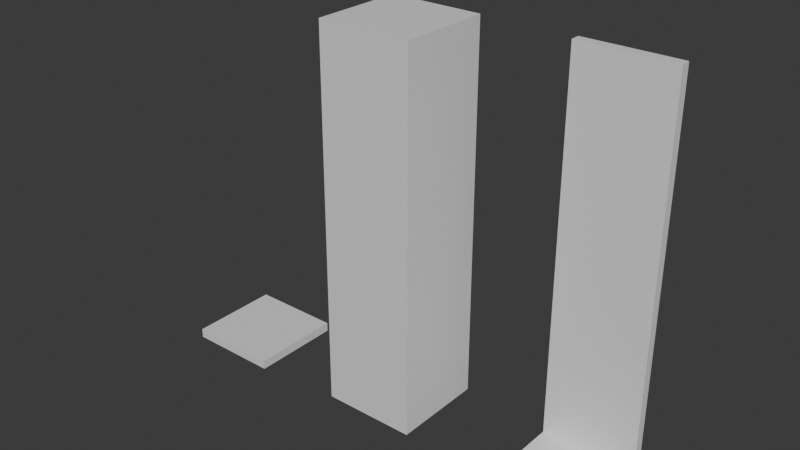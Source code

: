 # Source: grid_library_source1.blend  (saved by Blender 5.0.119; exported with 4.5.12 LTS)
import bpy
from mathutils import Matrix  # noqa: F401  (used for matrix-valued properties, if any)

bpy.ops.wm.read_factory_settings(use_empty=True)
scene = bpy.context.scene
scene.name = 'Scene'

# ---- collections
col_collection = bpy.data.collections.new('Collection'); scene.collection.children.link(col_collection)

# ---- materials (node trees are filled in below, after node groups)
mat_material = bpy.data.materials.new('Material')
mat_material.alpha_threshold = 0.0
mat_material.use_backface_culling_lightprobe_volume = False
mat_material.roughness = 0.5
mat_material.line_color = (0.0, 0.0, 0.0, 1.0)

# ---- material node trees
mat_material.use_nodes = True; mat_material.node_tree.nodes.clear()
_N = mat_material.node_tree.nodes; _L = mat_material.node_tree.links
n0 = _N.new('ShaderNodeOutputMaterial'); n0.name = 'Material Output'; n0.location = (200, 100)
n1 = _N.new('ShaderNodeBsdfPrincipled'); n1.name = 'Principled BSDF'; n1.location = (-200, 100)
_L.new(n1.outputs[0], n0.inputs[0])
n0.is_active_output = True

# ---- world
world_world = bpy.data.worlds.new('World'); scene.world = world_world
world_world.use_nodes = True; world_world.node_tree.nodes.clear()
_N = world_world.node_tree.nodes; _L = world_world.node_tree.links
n0 = _N.new('ShaderNodeOutputWorld'); n0.name = 'World Output'; n0.location = (200, 100)
n1 = _N.new('ShaderNodeBackground'); n1.name = 'Background'; n1.location = (-200, 100)
n1.inputs[0].default_value = (0.05088, 0.05088, 0.05088, 1.0)
_L.new(n1.outputs[0], n0.inputs[0])
n0.is_active_output = True
world_world.color = (0.05088, 0.05088, 0.05088)
world_world.sun_shadow_jitter_overblur = 0.0

# ---- meshes
me_cube = bpy.data.meshes.new('Cube')
me_cube.from_pydata([(0.5, 0.5, 1.118e-08), (0.5, 0.5, -0.1), (0.5, -0.5, 1.118e-08), (0.5, -0.5, -0.1), (-0.5, 0.5, 1.118e-08), (-0.5, 0.5, -0.1), (-0.5, -0.5, 1.118e-08), (-0.5, -0.5, -0.1)], [], [(0, 4, 6, 2), (3, 2, 6, 7), (7, 6, 4, 5), (5, 1, 3, 7), (1, 0, 2, 3), (5, 4, 0, 1)])
_uv = me_cube.uv_layers.new(name='UVMap')
_uv.uv.foreach_set('vector', [0.625, 0.5, 0.875, 0.5, 0.875, 0.75, 0.625, 0.75, 0.375, 0.75, 0.625, 0.75, 0.625, 1.0, 0.375, 1.0, 0.375, 0.0, 0.625, 0.0, 0.625, 0.25, 0.375, 0.25, 0.125, 0.5, 0.375, 0.5, 0.375, 0.75, 0.125, 0.75, 0.375, 0.5, 0.625, 0.5, 0.625, 0.75, 0.375, 0.75, 0.375, 0.25, 0.625, 0.25, 0.625, 0.5, 0.375, 0.5])
me_cube.materials.append(mat_material)
me_cube.use_mirror_vertex_groups = False
me_cube.update()
me_cube_001 = bpy.data.meshes.new('Cube.001')
me_cube_001.from_pydata([(0.5, 0.5, 4.0), (0.5, 0.5, -7.451e-09), (0.5, -0.5, 4.0), (0.5, -0.5, -7.451e-09), (-0.5, 0.5, 4.0), (-0.5, 0.5, -7.451e-09), (-0.5, -0.5, 4.0), (-0.5, -0.5, -7.451e-09)], [], [(0, 4, 6, 2), (3, 2, 6, 7), (7, 6, 4, 5), (5, 1, 3, 7), (1, 0, 2, 3), (5, 4, 0, 1)])
_uv = me_cube_001.uv_layers.new(name='UVMap')
_uv.uv.foreach_set('vector', [0.625, 0.5, 0.875, 0.5, 0.875, 0.75, 0.625, 0.75, 0.375, 0.75, 0.625, 0.75, 0.625, 1.0, 0.375, 1.0, 0.375, 0.0, 0.625, 0.0, 0.625, 0.25, 0.375, 0.25, 0.125, 0.5, 0.375, 0.5, 0.375, 0.75, 0.125, 0.75, 0.375, 0.5, 0.625, 0.5, 0.625, 0.75, 0.375, 0.75, 0.375, 0.25, 0.625, 0.25, 0.625, 0.5, 0.375, 0.5])
me_cube_001.materials.append(mat_material)
me_cube_001.use_mirror_vertex_groups = False
me_cube_001.update()
me_cube_002 = bpy.data.meshes.new('Cube.002')
me_cube_002.from_pydata([(0.5, 0.5, 1.118e-08), (0.5, 0.5, -0.1), (0.5, -0.5, 1.118e-08), (0.5, -0.5, -0.1), (-0.5, 0.5, 1.118e-08), (-0.5, 0.5, -0.1), (-0.5, -0.5, 1.118e-08), (-0.5, -0.5, -0.1), (-0.5, 0.4, -0.1), (0.5, 0.4, 1.118e-08), (-0.5, 0.4, 1.118e-08), (0.5, 0.4, -0.1), (-0.5, 0.4, 4.0), (-0.5, 0.5, 4.0), (0.5, 0.5, 4.0), (0.5, 0.4, 4.0)], [], [(9, 10, 6, 2), (3, 2, 6, 7), (8, 10, 4, 5), (8, 11, 3, 7), (11, 9, 2, 3), (5, 4, 0, 1), (1, 0, 9, 11), (5, 1, 11, 8), (7, 6, 10, 8), (9, 0, 14, 15), (14, 13, 12, 15), (4, 10, 12, 13), (0, 4, 13, 14), (10, 9, 15, 12)])
_uv = me_cube_002.uv_layers.new(name='UVMap')
_uv.uv.foreach_set('vector', [0.625, 0.625, 0.875, 0.625, 0.875, 0.75, 0.625, 0.75, 0.375, 0.75, 0.625, 0.75, 0.625, 1.0, 0.375, 1.0, 0.375, 0.125, 0.625, 0.125, 0.625, 0.25, 0.375, 0.25, 0.125, 0.625, 0.375, 0.625, 0.375, 0.75, 0.125, 0.75, 0.375, 0.625, 0.625, 0.625, 0.625, 0.75, 0.375, 0.75, 0.375, 0.25, 0.625, 0.25, 0.625, 0.5, 0.375, 0.5, 0.375, 0.5, 0.625, 0.5, 0.625, 0.625, 0.375, 0.625, 0.125, 0.5, 0.375, 0.5, 0.375, 0.625, 0.125, 0.625, 0.375, 0.0, 0.625, 0.0, 0.625, 0.125, 0.375, 0.125, 0.625, 0.625, 0.625, 0.5, 0.625, 0.5, 0.625, 0.625, 0.625, 0.5, 0.875, 0.5, 0.875, 0.625, 0.625, 0.625, 0.625, 0.25, 0.625, 0.125, 0.625, 0.125, 0.625, 0.25, 0.625, 0.5, 0.625, 0.25, 0.625, 0.25, 0.625, 0.5, 0.875, 0.625, 0.625, 0.625, 0.625, 0.625, 0.875, 0.625])
me_cube_002.materials.append(mat_material)
me_cube_002.use_mirror_vertex_groups = False
me_cube_002.update()

# ---- objects
ob_floor = bpy.data.objects.new('Floor', me_cube)
ob_wall = bpy.data.objects.new('Wall', me_cube_001)
ob_ladder = bpy.data.objects.new('Ladder', me_cube_002)

# ---- transforms, parenting, visibility, modifiers, constraints
ob_floor.location = (0.0, 0.0, 0.0)
ob_floor.lock_rotations_4d = False
ob_floor.empty_display_type = 'ARROWS'
ob_floor.lineart.crease_threshold = 0.0
ob_wall.location = (2.0, 0.0, 0.0)
ob_wall.lock_rotations_4d = False
ob_wall.empty_display_type = 'ARROWS'
ob_wall.lineart.crease_threshold = 0.0
ob_ladder.location = (4.0, 0.0, 0.0)
ob_ladder.lock_rotations_4d = False
ob_ladder.empty_display_type = 'ARROWS'
ob_ladder.lineart.crease_threshold = 0.0

# ---- collection membership
col_collection.objects.link(ob_floor)
col_collection.objects.link(ob_wall)
col_collection.objects.link(ob_ladder)

# ---- scene / render settings (as saved in the file)
scene.frame_start = 1; scene.frame_end = 250; scene.frame_set(1)
scene.render.engine = 'BLENDER_EEVEE_NEXT'
scene.render.bake_bias = 0.0
scene.render.bake_samples = 0
scene.cycles.sampling_pattern = 'TABULATED_SOBOL'
scene.eevee.use_volume_custom_range = False
bpy.context.view_layer.update()

# ---- added for rendering (the .blend has no active camera and no usable light): camera, sun
cam_auto = bpy.data.cameras.new('AutoCamera')
cam_auto.lens = 50.0
cam_auto.sensor_width = 36.0
cam_auto.clip_end = 1000.0
ob_auto_camera = bpy.data.objects.new('AutoCamera', cam_auto)
scene.collection.objects.link(ob_auto_camera)
ob_auto_camera.location = (8.05368, -7.26442, 6.79295)
ob_auto_camera.rotation_euler = (1.09748, -7.21219e-08, 0.694738)
scene.camera = ob_auto_camera
light_auto_sun = bpy.data.lights.new('AutoSun', 'SUN')
light_auto_sun.energy = 3.0
light_auto_sun.angle = 0.0523599
ob_auto_sun = bpy.data.objects.new('AutoSun', light_auto_sun)
scene.collection.objects.link(ob_auto_sun)
ob_auto_sun.rotation_euler = (0.872665, 0.174533, 0.523599)
bpy.context.view_layer.update()
